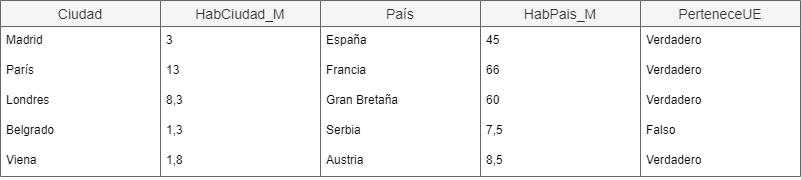

The diagram above was exported from draw.io. Its source (the exported page's mxGraphModel, read from the mxfile embedded in the PNG):
<mxGraphModel dx="780" dy="1136" grid="1" gridSize="10" guides="1" tooltips="1" connect="1" arrows="1" fold="1" page="1" pageScale="1" pageWidth="827" pageHeight="1169" math="0" shadow="0">
  <root>
    <mxCell id="0" />
    <mxCell id="1" parent="0" />
    <mxCell id="u18y8PAHrI-dElWdJY4d-38" value="Ciudad" style="swimlane;fontStyle=0;childLayout=stackLayout;horizontal=1;startSize=26;horizontalStack=0;resizeParent=1;resizeParentMax=0;resizeLast=0;collapsible=1;marginBottom=0;align=center;fontSize=14;fillColor=#f5f5f5;fontColor=#333333;strokeColor=#666666;" vertex="1" parent="1">
      <mxGeometry x="80" y="80" width="160" height="176" as="geometry" />
    </mxCell>
    <mxCell id="u18y8PAHrI-dElWdJY4d-39" value="Madrid    " style="text;strokeColor=none;fillColor=none;spacingLeft=4;spacingRight=4;overflow=hidden;rotatable=0;points=[[0,0.5],[1,0.5]];portConstraint=eastwest;fontSize=12;" vertex="1" parent="u18y8PAHrI-dElWdJY4d-38">
      <mxGeometry y="26" width="160" height="30" as="geometry" />
    </mxCell>
    <mxCell id="u18y8PAHrI-dElWdJY4d-40" value="París" style="text;strokeColor=none;fillColor=none;spacingLeft=4;spacingRight=4;overflow=hidden;rotatable=0;points=[[0,0.5],[1,0.5]];portConstraint=eastwest;fontSize=12;" vertex="1" parent="u18y8PAHrI-dElWdJY4d-38">
      <mxGeometry y="56" width="160" height="30" as="geometry" />
    </mxCell>
    <mxCell id="u18y8PAHrI-dElWdJY4d-41" value="Londres" style="text;strokeColor=none;fillColor=none;spacingLeft=4;spacingRight=4;overflow=hidden;rotatable=0;points=[[0,0.5],[1,0.5]];portConstraint=eastwest;fontSize=12;" vertex="1" parent="u18y8PAHrI-dElWdJY4d-38">
      <mxGeometry y="86" width="160" height="30" as="geometry" />
    </mxCell>
    <mxCell id="u18y8PAHrI-dElWdJY4d-43" value="Belgrado" style="text;strokeColor=none;fillColor=none;spacingLeft=4;spacingRight=4;overflow=hidden;rotatable=0;points=[[0,0.5],[1,0.5]];portConstraint=eastwest;fontSize=12;" vertex="1" parent="u18y8PAHrI-dElWdJY4d-38">
      <mxGeometry y="116" width="160" height="30" as="geometry" />
    </mxCell>
    <mxCell id="u18y8PAHrI-dElWdJY4d-42" value="Viena" style="text;strokeColor=none;fillColor=none;spacingLeft=4;spacingRight=4;overflow=hidden;rotatable=0;points=[[0,0.5],[1,0.5]];portConstraint=eastwest;fontSize=12;" vertex="1" parent="u18y8PAHrI-dElWdJY4d-38">
      <mxGeometry y="146" width="160" height="30" as="geometry" />
    </mxCell>
    <mxCell id="u18y8PAHrI-dElWdJY4d-44" value="HabCiudad_M" style="swimlane;fontStyle=0;childLayout=stackLayout;horizontal=1;startSize=26;horizontalStack=0;resizeParent=1;resizeParentMax=0;resizeLast=0;collapsible=1;marginBottom=0;align=center;fontSize=14;fillColor=#f5f5f5;strokeColor=#666666;fontColor=#333333;" vertex="1" parent="1">
      <mxGeometry x="240" y="80" width="160" height="176" as="geometry" />
    </mxCell>
    <mxCell id="u18y8PAHrI-dElWdJY4d-45" value="3" style="text;strokeColor=none;fillColor=none;spacingLeft=4;spacingRight=4;overflow=hidden;rotatable=0;points=[[0,0.5],[1,0.5]];portConstraint=eastwest;fontSize=12;" vertex="1" parent="u18y8PAHrI-dElWdJY4d-44">
      <mxGeometry y="26" width="160" height="30" as="geometry" />
    </mxCell>
    <mxCell id="u18y8PAHrI-dElWdJY4d-46" value="13" style="text;strokeColor=none;fillColor=none;spacingLeft=4;spacingRight=4;overflow=hidden;rotatable=0;points=[[0,0.5],[1,0.5]];portConstraint=eastwest;fontSize=12;" vertex="1" parent="u18y8PAHrI-dElWdJY4d-44">
      <mxGeometry y="56" width="160" height="30" as="geometry" />
    </mxCell>
    <mxCell id="u18y8PAHrI-dElWdJY4d-47" value="8,3" style="text;strokeColor=none;fillColor=none;spacingLeft=4;spacingRight=4;overflow=hidden;rotatable=0;points=[[0,0.5],[1,0.5]];portConstraint=eastwest;fontSize=12;" vertex="1" parent="u18y8PAHrI-dElWdJY4d-44">
      <mxGeometry y="86" width="160" height="30" as="geometry" />
    </mxCell>
    <mxCell id="u18y8PAHrI-dElWdJY4d-48" value="1,3" style="text;strokeColor=none;fillColor=none;spacingLeft=4;spacingRight=4;overflow=hidden;rotatable=0;points=[[0,0.5],[1,0.5]];portConstraint=eastwest;fontSize=12;" vertex="1" parent="u18y8PAHrI-dElWdJY4d-44">
      <mxGeometry y="116" width="160" height="30" as="geometry" />
    </mxCell>
    <mxCell id="u18y8PAHrI-dElWdJY4d-49" value="1,8" style="text;strokeColor=none;fillColor=none;spacingLeft=4;spacingRight=4;overflow=hidden;rotatable=0;points=[[0,0.5],[1,0.5]];portConstraint=eastwest;fontSize=12;" vertex="1" parent="u18y8PAHrI-dElWdJY4d-44">
      <mxGeometry y="146" width="160" height="30" as="geometry" />
    </mxCell>
    <mxCell id="u18y8PAHrI-dElWdJY4d-50" value="País" style="swimlane;fontStyle=0;childLayout=stackLayout;horizontal=1;startSize=26;horizontalStack=0;resizeParent=1;resizeParentMax=0;resizeLast=0;collapsible=1;marginBottom=0;align=center;fontSize=14;fillColor=#f5f5f5;fontColor=#333333;strokeColor=#666666;" vertex="1" parent="1">
      <mxGeometry x="400" y="80" width="160" height="176" as="geometry" />
    </mxCell>
    <mxCell id="u18y8PAHrI-dElWdJY4d-51" value="España" style="text;strokeColor=none;fillColor=none;spacingLeft=4;spacingRight=4;overflow=hidden;rotatable=0;points=[[0,0.5],[1,0.5]];portConstraint=eastwest;fontSize=12;" vertex="1" parent="u18y8PAHrI-dElWdJY4d-50">
      <mxGeometry y="26" width="160" height="30" as="geometry" />
    </mxCell>
    <mxCell id="u18y8PAHrI-dElWdJY4d-52" value="Francia" style="text;strokeColor=none;fillColor=none;spacingLeft=4;spacingRight=4;overflow=hidden;rotatable=0;points=[[0,0.5],[1,0.5]];portConstraint=eastwest;fontSize=12;" vertex="1" parent="u18y8PAHrI-dElWdJY4d-50">
      <mxGeometry y="56" width="160" height="30" as="geometry" />
    </mxCell>
    <mxCell id="u18y8PAHrI-dElWdJY4d-53" value="Gran Bretaña" style="text;strokeColor=none;fillColor=none;spacingLeft=4;spacingRight=4;overflow=hidden;rotatable=0;points=[[0,0.5],[1,0.5]];portConstraint=eastwest;fontSize=12;" vertex="1" parent="u18y8PAHrI-dElWdJY4d-50">
      <mxGeometry y="86" width="160" height="30" as="geometry" />
    </mxCell>
    <mxCell id="u18y8PAHrI-dElWdJY4d-54" value="Serbia" style="text;strokeColor=none;fillColor=none;spacingLeft=4;spacingRight=4;overflow=hidden;rotatable=0;points=[[0,0.5],[1,0.5]];portConstraint=eastwest;fontSize=12;" vertex="1" parent="u18y8PAHrI-dElWdJY4d-50">
      <mxGeometry y="116" width="160" height="30" as="geometry" />
    </mxCell>
    <mxCell id="u18y8PAHrI-dElWdJY4d-55" value="Austria" style="text;strokeColor=none;fillColor=none;spacingLeft=4;spacingRight=4;overflow=hidden;rotatable=0;points=[[0,0.5],[1,0.5]];portConstraint=eastwest;fontSize=12;" vertex="1" parent="u18y8PAHrI-dElWdJY4d-50">
      <mxGeometry y="146" width="160" height="30" as="geometry" />
    </mxCell>
    <mxCell id="u18y8PAHrI-dElWdJY4d-56" value="HabPais_M" style="swimlane;fontStyle=0;childLayout=stackLayout;horizontal=1;startSize=26;horizontalStack=0;resizeParent=1;resizeParentMax=0;resizeLast=0;collapsible=1;marginBottom=0;align=center;fontSize=14;fillColor=#f5f5f5;fontColor=#333333;strokeColor=#666666;" vertex="1" parent="1">
      <mxGeometry x="560" y="80" width="160" height="176" as="geometry" />
    </mxCell>
    <mxCell id="u18y8PAHrI-dElWdJY4d-57" value="45" style="text;strokeColor=none;fillColor=none;spacingLeft=4;spacingRight=4;overflow=hidden;rotatable=0;points=[[0,0.5],[1,0.5]];portConstraint=eastwest;fontSize=12;" vertex="1" parent="u18y8PAHrI-dElWdJY4d-56">
      <mxGeometry y="26" width="160" height="30" as="geometry" />
    </mxCell>
    <mxCell id="u18y8PAHrI-dElWdJY4d-58" value="66" style="text;strokeColor=none;fillColor=none;spacingLeft=4;spacingRight=4;overflow=hidden;rotatable=0;points=[[0,0.5],[1,0.5]];portConstraint=eastwest;fontSize=12;" vertex="1" parent="u18y8PAHrI-dElWdJY4d-56">
      <mxGeometry y="56" width="160" height="30" as="geometry" />
    </mxCell>
    <mxCell id="u18y8PAHrI-dElWdJY4d-59" value="60" style="text;strokeColor=none;fillColor=none;spacingLeft=4;spacingRight=4;overflow=hidden;rotatable=0;points=[[0,0.5],[1,0.5]];portConstraint=eastwest;fontSize=12;" vertex="1" parent="u18y8PAHrI-dElWdJY4d-56">
      <mxGeometry y="86" width="160" height="30" as="geometry" />
    </mxCell>
    <mxCell id="u18y8PAHrI-dElWdJY4d-60" value="7,5" style="text;strokeColor=none;fillColor=none;spacingLeft=4;spacingRight=4;overflow=hidden;rotatable=0;points=[[0,0.5],[1,0.5]];portConstraint=eastwest;fontSize=12;" vertex="1" parent="u18y8PAHrI-dElWdJY4d-56">
      <mxGeometry y="116" width="160" height="30" as="geometry" />
    </mxCell>
    <mxCell id="u18y8PAHrI-dElWdJY4d-61" value="8,5" style="text;strokeColor=none;fillColor=none;spacingLeft=4;spacingRight=4;overflow=hidden;rotatable=0;points=[[0,0.5],[1,0.5]];portConstraint=eastwest;fontSize=12;" vertex="1" parent="u18y8PAHrI-dElWdJY4d-56">
      <mxGeometry y="146" width="160" height="30" as="geometry" />
    </mxCell>
    <mxCell id="u18y8PAHrI-dElWdJY4d-62" value="PerteneceUE" style="swimlane;fontStyle=0;childLayout=stackLayout;horizontal=1;startSize=26;horizontalStack=0;resizeParent=1;resizeParentMax=0;resizeLast=0;collapsible=1;marginBottom=0;align=center;fontSize=14;fillColor=#f5f5f5;fontColor=#333333;strokeColor=#666666;" vertex="1" parent="1">
      <mxGeometry x="720" y="80" width="160" height="176" as="geometry" />
    </mxCell>
    <mxCell id="u18y8PAHrI-dElWdJY4d-63" value="Verdadero" style="text;strokeColor=none;fillColor=none;spacingLeft=4;spacingRight=4;overflow=hidden;rotatable=0;points=[[0,0.5],[1,0.5]];portConstraint=eastwest;fontSize=12;" vertex="1" parent="u18y8PAHrI-dElWdJY4d-62">
      <mxGeometry y="26" width="160" height="30" as="geometry" />
    </mxCell>
    <mxCell id="u18y8PAHrI-dElWdJY4d-64" value="Verdadero" style="text;strokeColor=none;fillColor=none;spacingLeft=4;spacingRight=4;overflow=hidden;rotatable=0;points=[[0,0.5],[1,0.5]];portConstraint=eastwest;fontSize=12;" vertex="1" parent="u18y8PAHrI-dElWdJY4d-62">
      <mxGeometry y="56" width="160" height="30" as="geometry" />
    </mxCell>
    <mxCell id="u18y8PAHrI-dElWdJY4d-65" value="Verdadero" style="text;strokeColor=none;fillColor=none;spacingLeft=4;spacingRight=4;overflow=hidden;rotatable=0;points=[[0,0.5],[1,0.5]];portConstraint=eastwest;fontSize=12;" vertex="1" parent="u18y8PAHrI-dElWdJY4d-62">
      <mxGeometry y="86" width="160" height="30" as="geometry" />
    </mxCell>
    <mxCell id="u18y8PAHrI-dElWdJY4d-66" value="Falso" style="text;strokeColor=none;fillColor=none;spacingLeft=4;spacingRight=4;overflow=hidden;rotatable=0;points=[[0,0.5],[1,0.5]];portConstraint=eastwest;fontSize=12;" vertex="1" parent="u18y8PAHrI-dElWdJY4d-62">
      <mxGeometry y="116" width="160" height="30" as="geometry" />
    </mxCell>
    <mxCell id="u18y8PAHrI-dElWdJY4d-67" value="Verdadero" style="text;strokeColor=none;fillColor=none;spacingLeft=4;spacingRight=4;overflow=hidden;rotatable=0;points=[[0,0.5],[1,0.5]];portConstraint=eastwest;fontSize=12;" vertex="1" parent="u18y8PAHrI-dElWdJY4d-62">
      <mxGeometry y="146" width="160" height="30" as="geometry" />
    </mxCell>
  </root>
</mxGraphModel>